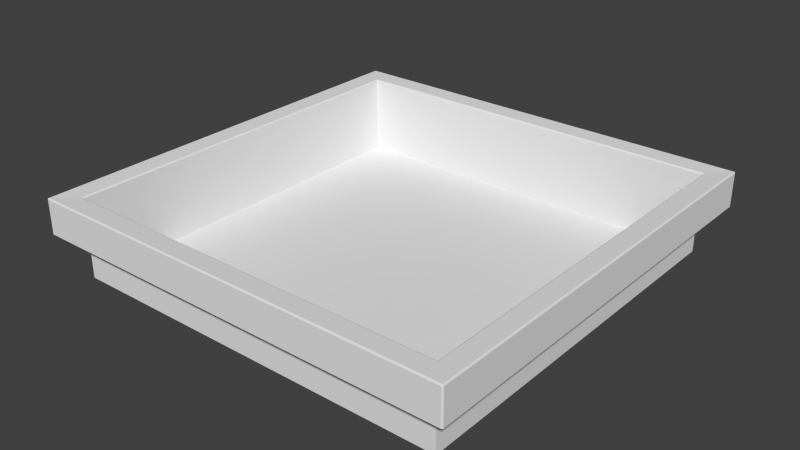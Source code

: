 # Source: board.blend  (saved by Blender 2.67.0; exported with 4.5.12 LTS)
import bpy
from mathutils import Matrix  # noqa: F401  (used for matrix-valued properties, if any)

bpy.ops.wm.read_factory_settings(use_empty=True)
scene = bpy.context.scene
scene.name = 'Scene'

# ---- collections
col_collection_1 = bpy.data.collections.new('Collection 1'); scene.collection.children.link(col_collection_1)

# ---- world
world_world = bpy.data.worlds.new('World'); scene.world = world_world
world_world.color = (0.05088, 0.05088, 0.05088)
world_world.use_sun_shadow = False
world_world.sun_shadow_jitter_overblur = 0.0
world_world.cycles.sampling_method = 'MANUAL'
world_world.cycles.sample_map_resolution = 256

# ---- meshes
me_cube_001 = bpy.data.meshes.new('Cube.001')
me_cube_001.from_pydata([(-0.5002, -0.5002, 0.0), (-0.5002, 0.5002, 0.0), (0.5002, 0.5002, 0.0), (0.5002, -0.5002, 0.0), (-0.5002, -0.5002, -0.1973), (-0.5002, 0.5002, -0.1973), (0.5002, 0.5002, -0.1973), (0.5002, -0.5002, -0.1973)], [], [(0, 3, 7, 4), (2, 1, 5, 6), (3, 2, 6, 7), (1, 0, 4, 5), (5, 4, 7, 6)])
me_cube_001.use_remesh_preserve_volume = False
me_cube_001.use_remesh_preserve_attributes = False
me_cube_001.use_mirror_vertex_groups = False
me_cube_001.update()
me_cube = bpy.data.meshes.new('Cube')
me_cube.from_pydata([(-0.5002, -0.5002, 0.0), (-0.5002, 0.5002, 0.0), (0.5002, 0.5002, 0.0), (0.5002, -0.5002, 0.0), (-0.552, -0.5554, -0.08018), (-0.5554, -0.552, -0.08018), (-0.5544, -0.5544, -0.08018), (-0.5554, 0.552, -0.08018), (-0.552, 0.5554, -0.08018), (-0.5544, 0.5544, -0.08018), (0.552, 0.5554, -0.08018), (0.5554, 0.552, -0.08018), (0.5544, 0.5544, -0.08018), (0.5554, -0.552, -0.08018), (0.552, -0.5554, -0.08018), (0.5544, -0.5544, -0.08018), (-0.552, -0.552, 0.009729), (-0.5554, -0.552, 0.006511), (-0.552, -0.5554, 0.006511), (-0.5544, -0.552, 0.008837), (-0.5544, -0.5544, 0.006511), (-0.552, -0.5544, 0.008837), (-0.5542, -0.5542, 0.008663), (-0.5554, 0.552, 0.006511), (-0.552, 0.552, 0.009729), (-0.552, 0.5554, 0.006511), (-0.5544, 0.552, 0.008837), (-0.552, 0.5544, 0.008837), (-0.5544, 0.5544, 0.006511), (-0.5542, 0.5542, 0.008663), (0.552, 0.5554, 0.006511), (0.552, 0.552, 0.009729), (0.5554, 0.552, 0.006511), (0.552, 0.5544, 0.008837), (0.5544, 0.552, 0.008837), (0.5544, 0.5544, 0.006511), (0.5542, 0.5542, 0.008663), (-0.5002, -0.5002, 0.004476), (-0.5035, -0.5035, 0.00794), (-0.5015, -0.5015, 0.006874), (-0.5035, 0.5035, 0.00794), (-0.5002, 0.5002, 0.004476), (-0.5015, 0.5015, 0.006874), (0.5035, 0.5035, 0.00794), (0.5002, 0.5002, 0.004476), (0.5015, 0.5015, 0.006874), (0.5035, -0.5035, 0.00794), (0.5002, -0.5002, 0.004476), (0.5015, -0.5015, 0.006874), (0.552, -0.552, 0.009729), (0.552, -0.5554, 0.006511), (0.5554, -0.552, 0.006511), (0.552, -0.5544, 0.008837), (0.5544, -0.5544, 0.006511), (0.5544, -0.552, 0.008837), (0.5542, -0.5542, 0.008663)], [], [(2, 3, 47, 44), (50, 18, 4, 14), (32, 51, 13, 11), (0, 1, 41, 37), (1, 2, 44, 41), (46, 38, 16, 49), (25, 30, 10, 8), (40, 43, 31, 24), (43, 46, 49, 31), (38, 40, 24, 16), (3, 0, 37, 47), (16, 19, 22), (17, 20, 22, 19), (18, 21, 22, 20), (23, 26, 29, 28), (24, 27, 29), (25, 28, 29, 27), (30, 33, 36, 35), (31, 34, 36), (32, 35, 36, 34), (49, 52, 55), (50, 53, 55, 52), (51, 54, 55, 53), (16, 24, 26, 19), (19, 26, 23, 17), (25, 8, 9, 28), (28, 9, 7, 23), (4, 18, 20, 6), (6, 20, 17, 5), (24, 31, 33, 27), (27, 33, 30, 25), (32, 11, 12, 35), (35, 12, 10, 30), (37, 41, 42, 39), (39, 42, 40, 38), (41, 44, 45, 42), (42, 45, 43, 40), (44, 47, 48, 45), (45, 48, 46, 43), (47, 37, 39, 48), (48, 39, 38, 46), (50, 14, 15, 53), (53, 15, 13, 51), (31, 49, 54, 34), (34, 54, 51, 32), (49, 16, 21, 52), (52, 21, 18, 50), (17, 23, 7, 5), (54, 49, 55), (33, 31, 36), (26, 24, 29), (21, 16, 22)])
_uv = me_cube.uv_layers.new(name='UV coord')
_uv.uv.foreach_set('vector', [0.9072, 0.9803, 0.08154, 0.9792, 0.08146, 0.9648, 0.9071, 0.9658, 0.968, 0.3578, 0.01862, 0.3562, 0.01899, 0.2698, 0.9691, 0.2698, 0.9686, 0.865, 0.01926, 0.8634, 0.01962, 0.777, 0.9697, 0.7769, 0.9145, 0.2179, 0.08892, 0.2168, 0.08884, 0.2024, 0.9145, 0.2035, 0.9236, 0.7461, 0.09798, 0.7451, 0.0979, 0.7307, 0.9236, 0.7317, 0.9262, 0.4293, 0.06058, 0.4283, 0.01893, 0.3865, 0.9679, 0.3876, 0.9851, 0.6308, 0.0357, 0.6292, 0.03607, 0.5428, 0.9862, 0.5428, 0.9432, 0.7023, 0.07766, 0.7012, 0.036, 0.6595, 0.985, 0.6606, 0.9268, 0.9365, 0.06121, 0.9354, 0.01956, 0.8936, 0.9685, 0.8948, 0.9341, 0.1741, 0.0686, 0.173, 0.02695, 0.1312, 0.9759, 0.1324, 0.9066, 0.4731, 0.08091, 0.4721, 0.08083, 0.4577, 0.9065, 0.4587, 0.9759, 0.1324, 0.9751, 0.117, 0.9874, 0.1167, 0.976, 0.1026, 0.979, 0.1026, 0.9874, 0.1167, 0.9751, 0.117, 0.01862, 0.3562, 0.01956, 0.3708, 0.007045, 0.3705, 0.01568, 0.3562, 0.02664, 0.101, 0.02758, 0.1156, 0.01507, 0.1153, 0.0237, 0.1009, 0.985, 0.6606, 0.9842, 0.6453, 0.9965, 0.6449, 0.9851, 0.6308, 0.9881, 0.6308, 0.9965, 0.6449, 0.9842, 0.6453, 0.0357, 0.6292, 0.03664, 0.6438, 0.02412, 0.6435, 0.03275, 0.6291, 0.9685, 0.8948, 0.9678, 0.8794, 0.98, 0.879, 0.9686, 0.865, 0.9717, 0.8649, 0.98, 0.879, 0.9678, 0.8794, 0.9679, 0.3876, 0.9672, 0.3723, 0.9794, 0.3719, 0.968, 0.3578, 0.971, 0.3578, 0.9794, 0.3719, 0.9672, 0.3723, 0.01926, 0.8634, 0.02019, 0.878, 0.007678, 0.8777, 0.01631, 0.8633, 0.9759, 0.1324, 0.02695, 0.1312, 0.02758, 0.1156, 0.9751, 0.117, 0.9751, 0.117, 0.02758, 0.1156, 0.02664, 0.101, 0.976, 0.1026, 0.9851, 0.6308, 0.9862, 0.5428, 0.9888, 0.5428, 0.9881, 0.6308, 0.0237, 0.1009, 0.02442, 0.01457, 0.02701, 0.0146, 0.02664, 0.101, 0.01899, 0.2698, 0.01862, 0.3562, 0.01568, 0.3562, 0.0164, 0.2698, 0.9797, 0.01458, 0.979, 0.1026, 0.976, 0.1026, 0.9771, 0.01456, 0.985, 0.6606, 0.036, 0.6595, 0.03664, 0.6438, 0.9842, 0.6453, 0.9842, 0.6453, 0.03664, 0.6438, 0.0357, 0.6292, 0.9851, 0.6308, 0.9686, 0.865, 0.9697, 0.7769, 0.9723, 0.777, 0.9717, 0.8649, 0.03275, 0.6291, 0.03347, 0.5428, 0.03607, 0.5428, 0.0357, 0.6292, 0.9145, 0.2035, 0.08884, 0.2024, 0.08178, 0.1879, 0.9213, 0.189, 0.9213, 0.189, 0.08178, 0.1879, 0.0686, 0.173, 0.9341, 0.1741, 0.9236, 0.7317, 0.0979, 0.7307, 0.09084, 0.7161, 0.9304, 0.7172, 0.9304, 0.7172, 0.09084, 0.7161, 0.07766, 0.7012, 0.9432, 0.7023, 0.9071, 0.9658, 0.08146, 0.9648, 0.0744, 0.9503, 0.9139, 0.9513, 0.9139, 0.9513, 0.0744, 0.9503, 0.06121, 0.9354, 0.9268, 0.9365, 0.9065, 0.4587, 0.08083, 0.4577, 0.07377, 0.4431, 0.9133, 0.4442, 0.9133, 0.4442, 0.07377, 0.4431, 0.06058, 0.4283, 0.9262, 0.4293, 0.968, 0.3578, 0.9691, 0.2698, 0.9717, 0.2698, 0.971, 0.3578, 0.01631, 0.8633, 0.01703, 0.777, 0.01962, 0.777, 0.01926, 0.8634, 0.9685, 0.8948, 0.01956, 0.8936, 0.02019, 0.878, 0.9678, 0.8794, 0.9678, 0.8794, 0.02019, 0.878, 0.01926, 0.8634, 0.9686, 0.865, 0.9679, 0.3876, 0.01893, 0.3865, 0.01956, 0.3708, 0.9672, 0.3723, 0.9672, 0.3723, 0.01956, 0.3708, 0.01862, 0.3562, 0.968, 0.3578, 0.976, 0.1026, 0.02664, 0.101, 0.02701, 0.0146, 0.9771, 0.01456, 0.02019, 0.878, 0.01956, 0.8936, 0.007678, 0.8777, 0.03664, 0.6438, 0.036, 0.6595, 0.02412, 0.6435, 0.02758, 0.1156, 0.02695, 0.1312, 0.01507, 0.1153, 0.01956, 0.3708, 0.01893, 0.3865, 0.007045, 0.3705])
me_cube.use_remesh_preserve_volume = False
me_cube.use_remesh_preserve_attributes = False
me_cube.use_mirror_vertex_groups = False
me_cube.update()

# ---- objects
ob_cube_001 = bpy.data.objects.new('Cube.001', me_cube_001)
ob_cube = bpy.data.objects.new('Cube', me_cube)

# ---- transforms, parenting, visibility, modifiers, constraints
ob_cube_001.location = (0.0, 0.0, 0.0)
ob_cube_001.lineart.crease_threshold = 0.0
ob_cube.location = (0.0, 0.0, 0.0)
ob_cube.lineart.crease_threshold = 0.0

# ---- collection membership
col_collection_1.objects.link(ob_cube_001)
col_collection_1.objects.link(ob_cube)

# ---- scene / render settings (as saved in the file)
scene.frame_start = 1; scene.frame_end = 250; scene.frame_set(2)
scene.render.engine = 'BLENDER_EEVEE_NEXT'
scene.render.image_settings.color_mode = 'RGB'
scene.render.image_settings.compression = 90
scene.render.resolution_percentage = 50
scene.render.dither_intensity = 0.0
scene.render.bake_margin = 2
scene.render.bake_bias = 0.0
scene.cycles.use_denoising = False
scene.cycles.samples = 10
scene.cycles.sampling_pattern = 'TABULATED_SOBOL'
scene.cycles.light_sampling_threshold = 0.0
scene.cycles.use_adaptive_sampling = False
scene.cycles.use_light_tree = False
scene.cycles.blur_glossy = 0.0
scene.cycles.volume_bounces = 1
scene.cycles.pixel_filter_type = 'GAUSSIAN'
scene.cycles.sample_clamp_indirect = 0.0
scene.view_settings.view_transform = 'Standard'
bpy.context.view_layer.update()

# ---- added for rendering (the .blend has no active camera and no usable light): camera, sun
cam_auto = bpy.data.cameras.new('AutoCamera')
cam_auto.lens = 50.0
cam_auto.sensor_width = 36.0
cam_auto.clip_end = 1000.0
ob_auto_camera = bpy.data.objects.new('AutoCamera', cam_auto)
scene.collection.objects.link(ob_auto_camera)
ob_auto_camera.location = (1.4659, -1.75908, 1.07895)
ob_auto_camera.rotation_euler = (1.09748, -7.21219e-08, 0.694738)
scene.camera = ob_auto_camera
light_auto_sun = bpy.data.lights.new('AutoSun', 'SUN')
light_auto_sun.energy = 3.0
light_auto_sun.angle = 0.0523599
ob_auto_sun = bpy.data.objects.new('AutoSun', light_auto_sun)
scene.collection.objects.link(ob_auto_sun)
ob_auto_sun.rotation_euler = (0.872665, 0.174533, 0.523599)
bpy.context.view_layer.update()
